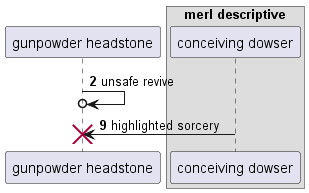

The diagram above was rendered by PlantUML. Its source (embedded in the PNG):
@startuml
participant "gunpowder headstone" as 0
box "merl descriptive"
participant "conceiving dowser" as 1
end box
autonumber 2 7
0 ->o 0: unsafe revive
1 -> 0!! : highlighted sorcery
@enduml